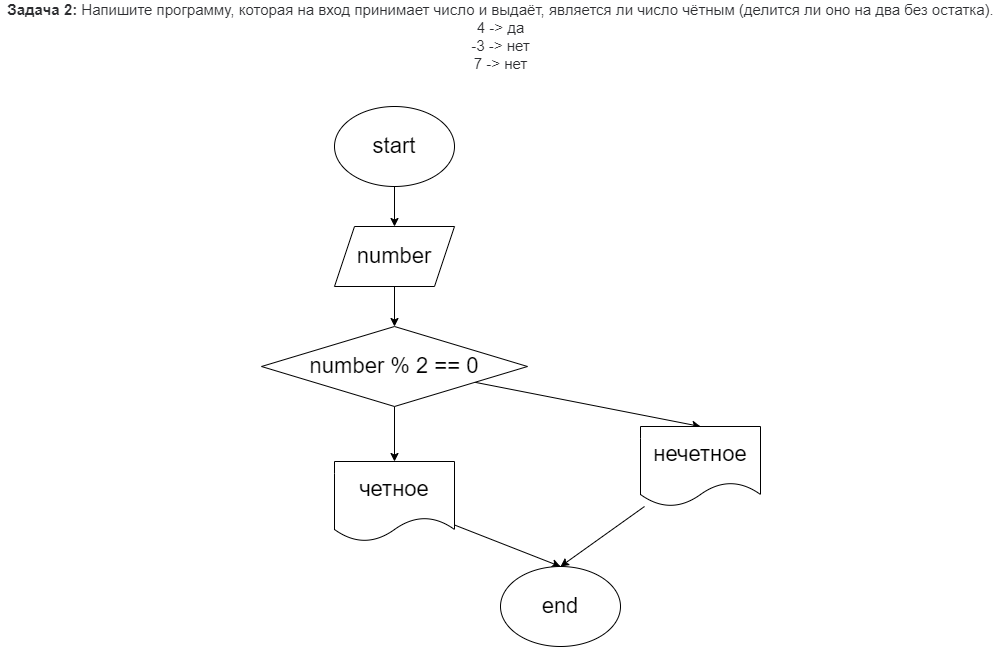

The diagram above was exported from draw.io. Its source (the exported page's mxGraphModel, read from the mxfile embedded in the PNG):
<mxGraphModel dx="1351" dy="1831" grid="1" gridSize="20" guides="1" tooltips="1" connect="1" arrows="1" fold="1" page="1" pageScale="1" pageWidth="827" pageHeight="1169" math="0" shadow="0">
  <root>
    <mxCell id="0" />
    <mxCell id="1" parent="0" />
    <mxCell id="3" value="&lt;p style=&quot;box-sizing: border-box ; margin: 0px ; color: rgb(44 , 45 , 48) ; font-family: &amp;#34;roboto&amp;#34; , &amp;#34;san francisco&amp;#34; , &amp;#34;helvetica neue&amp;#34; , &amp;#34;helvetica&amp;#34; , &amp;#34;arial&amp;#34; ; font-size: 15px ; background-color: rgb(255 , 255 , 255)&quot;&gt;&lt;span style=&quot;box-sizing: border-box ; font-weight: 700&quot;&gt;Задача 2:&lt;/span&gt;&amp;nbsp;Напишите программу, которая на вход принимает число и выдаёт, является ли число чётным (делится ли оно на два без остатка).&lt;/p&gt;&lt;p style=&quot;box-sizing: border-box ; margin: 0px ; color: rgb(44 , 45 , 48) ; font-family: &amp;#34;roboto&amp;#34; , &amp;#34;san francisco&amp;#34; , &amp;#34;helvetica neue&amp;#34; , &amp;#34;helvetica&amp;#34; , &amp;#34;arial&amp;#34; ; font-size: 15px ; background-color: rgb(255 , 255 , 255)&quot;&gt;4 -&amp;gt; да&lt;br style=&quot;box-sizing: border-box&quot;&gt;-3 -&amp;gt; нет&lt;br style=&quot;box-sizing: border-box&quot;&gt;7 -&amp;gt; нет&lt;/p&gt;" style="text;html=1;align=center;verticalAlign=middle;resizable=0;points=[];autosize=1;strokeColor=none;fillColor=none;" vertex="1" parent="1">
      <mxGeometry x="20" y="-1120" width="1000" height="60" as="geometry" />
    </mxCell>
    <mxCell id="7" value="" style="edgeStyle=none;html=1;fontSize=22;" edge="1" parent="1" source="4" target="5">
      <mxGeometry relative="1" as="geometry" />
    </mxCell>
    <mxCell id="4" value="&lt;font style=&quot;font-size: 22px&quot;&gt;start&lt;/font&gt;" style="ellipse;whiteSpace=wrap;html=1;" vertex="1" parent="1">
      <mxGeometry x="354" y="-1020" width="120" height="80" as="geometry" />
    </mxCell>
    <mxCell id="8" value="" style="edgeStyle=none;html=1;fontSize=22;" edge="1" parent="1" source="5" target="6">
      <mxGeometry relative="1" as="geometry" />
    </mxCell>
    <mxCell id="5" value="number" style="shape=parallelogram;perimeter=parallelogramPerimeter;whiteSpace=wrap;html=1;fixedSize=1;fontSize=22;" vertex="1" parent="1">
      <mxGeometry x="354" y="-900" width="120" height="60" as="geometry" />
    </mxCell>
    <mxCell id="11" style="edgeStyle=none;html=1;entryX=0.5;entryY=0;entryDx=0;entryDy=0;fontSize=22;" edge="1" parent="1" source="6" target="10">
      <mxGeometry relative="1" as="geometry" />
    </mxCell>
    <mxCell id="12" style="edgeStyle=none;html=1;entryX=0.5;entryY=0;entryDx=0;entryDy=0;fontSize=22;" edge="1" parent="1" source="6" target="9">
      <mxGeometry relative="1" as="geometry" />
    </mxCell>
    <mxCell id="6" value="number % 2 == 0" style="rhombus;whiteSpace=wrap;html=1;fontSize=22;" vertex="1" parent="1">
      <mxGeometry x="281" y="-800" width="266" height="80" as="geometry" />
    </mxCell>
    <mxCell id="14" style="edgeStyle=none;html=1;entryX=0.5;entryY=0;entryDx=0;entryDy=0;fontSize=22;" edge="1" parent="1" source="9" target="13">
      <mxGeometry relative="1" as="geometry" />
    </mxCell>
    <mxCell id="9" value="четное" style="shape=document;whiteSpace=wrap;html=1;boundedLbl=1;fontSize=22;" vertex="1" parent="1">
      <mxGeometry x="354" y="-665" width="120" height="80" as="geometry" />
    </mxCell>
    <mxCell id="15" style="edgeStyle=none;html=1;entryX=0.5;entryY=0;entryDx=0;entryDy=0;fontSize=22;" edge="1" parent="1" source="10" target="13">
      <mxGeometry relative="1" as="geometry" />
    </mxCell>
    <mxCell id="10" value="нечетное" style="shape=document;whiteSpace=wrap;html=1;boundedLbl=1;fontSize=22;" vertex="1" parent="1">
      <mxGeometry x="660" y="-700" width="120" height="80" as="geometry" />
    </mxCell>
    <mxCell id="13" value="end" style="ellipse;whiteSpace=wrap;html=1;fontSize=22;" vertex="1" parent="1">
      <mxGeometry x="520" y="-560" width="120" height="80" as="geometry" />
    </mxCell>
  </root>
</mxGraphModel>